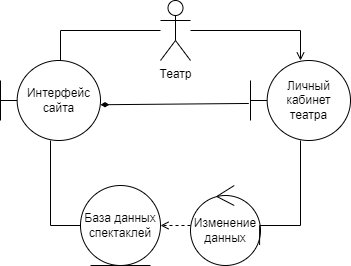

The diagram above was exported from draw.io. Its source (the exported page's mxGraphModel, read from the mxfile embedded in the PNG):
<mxGraphModel dx="1009" dy="542" grid="1" gridSize="10" guides="1" tooltips="1" connect="1" arrows="1" fold="1" page="1" pageScale="1" pageWidth="827" pageHeight="1169" math="0" shadow="0">
  <root>
    <mxCell id="0" />
    <mxCell id="1" parent="0" />
    <mxCell id="uwop363SSz9xXD61MMkR-8" style="edgeStyle=orthogonalEdgeStyle;rounded=0;orthogonalLoop=1;jettySize=auto;html=1;entryX=0;entryY=0.5;entryDx=0;entryDy=0;endArrow=none;endFill=0;" parent="1" source="uwop363SSz9xXD61MMkR-1" target="uwop363SSz9xXD61MMkR-2" edge="1">
      <mxGeometry relative="1" as="geometry" />
    </mxCell>
    <mxCell id="uwop363SSz9xXD61MMkR-10" style="edgeStyle=orthogonalEdgeStyle;rounded=0;orthogonalLoop=1;jettySize=auto;html=1;endArrow=none;endFill=0;" parent="1" source="uwop363SSz9xXD61MMkR-1" target="uwop363SSz9xXD61MMkR-5" edge="1">
      <mxGeometry relative="1" as="geometry">
        <Array as="points">
          <mxPoint x="230" y="430" />
        </Array>
      </mxGeometry>
    </mxCell>
    <mxCell id="uwop363SSz9xXD61MMkR-1" value="Интерфейс сайта" style="shape=umlBoundary;whiteSpace=wrap;html=1;" parent="1" vertex="1">
      <mxGeometry x="170" y="460" width="100" height="80" as="geometry" />
    </mxCell>
    <mxCell id="uwop363SSz9xXD61MMkR-2" value="База данных спектаклей" style="ellipse;shape=umlEntity;whiteSpace=wrap;html=1;" parent="1" vertex="1">
      <mxGeometry x="250" y="585" width="80" height="80" as="geometry" />
    </mxCell>
    <mxCell id="uwop363SSz9xXD61MMkR-9" style="edgeStyle=orthogonalEdgeStyle;rounded=0;orthogonalLoop=1;jettySize=auto;html=1;endArrow=open;endFill=0;dashed=1;" parent="1" source="uwop363SSz9xXD61MMkR-3" target="uwop363SSz9xXD61MMkR-2" edge="1">
      <mxGeometry relative="1" as="geometry">
        <Array as="points">
          <mxPoint x="310" y="640" />
        </Array>
      </mxGeometry>
    </mxCell>
    <mxCell id="uwop363SSz9xXD61MMkR-3" value="Изменение данных" style="ellipse;shape=umlControl;whiteSpace=wrap;html=1;" parent="1" vertex="1">
      <mxGeometry x="360" y="585" width="70" height="80" as="geometry" />
    </mxCell>
    <mxCell id="uwop363SSz9xXD61MMkR-7" style="edgeStyle=orthogonalEdgeStyle;rounded=0;orthogonalLoop=1;jettySize=auto;html=1;entryX=0.987;entryY=0.744;entryDx=0;entryDy=0;entryPerimeter=0;endArrow=none;endFill=0;" parent="1" source="uwop363SSz9xXD61MMkR-4" target="uwop363SSz9xXD61MMkR-3" edge="1">
      <mxGeometry relative="1" as="geometry">
        <Array as="points">
          <mxPoint x="470" y="625" />
          <mxPoint x="429" y="625" />
        </Array>
      </mxGeometry>
    </mxCell>
    <mxCell id="uwop363SSz9xXD61MMkR-4" value="Личный кабинет театра" style="shape=umlBoundary;whiteSpace=wrap;html=1;" parent="1" vertex="1">
      <mxGeometry x="420" y="460" width="100" height="80" as="geometry" />
    </mxCell>
    <mxCell id="uwop363SSz9xXD61MMkR-6" style="edgeStyle=orthogonalEdgeStyle;rounded=0;orthogonalLoop=1;jettySize=auto;html=1;endArrow=open;endFill=0;" parent="1" source="uwop363SSz9xXD61MMkR-5" target="uwop363SSz9xXD61MMkR-4" edge="1">
      <mxGeometry relative="1" as="geometry">
        <Array as="points">
          <mxPoint x="470" y="430" />
        </Array>
      </mxGeometry>
    </mxCell>
    <mxCell id="uwop363SSz9xXD61MMkR-5" value="Театр" style="shape=umlActor;verticalLabelPosition=bottom;verticalAlign=top;html=1;outlineConnect=0;fillColor=none;" parent="1" vertex="1">
      <mxGeometry x="330" y="400" width="30" height="60" as="geometry" />
    </mxCell>
    <mxCell id="uwop363SSz9xXD61MMkR-12" value="" style="endArrow=diamondThin;html=1;rounded=0;exitX=-0.017;exitY=0.537;exitDx=0;exitDy=0;exitPerimeter=0;endFill=1;entryX=1;entryY=0.553;entryDx=0;entryDy=0;entryPerimeter=0;strokeWidth=1;" parent="1" source="uwop363SSz9xXD61MMkR-4" target="uwop363SSz9xXD61MMkR-1" edge="1">
      <mxGeometry width="50" height="50" relative="1" as="geometry">
        <mxPoint x="290" y="540" as="sourcePoint" />
        <mxPoint x="273" y="540" as="targetPoint" />
      </mxGeometry>
    </mxCell>
  </root>
</mxGraphModel>